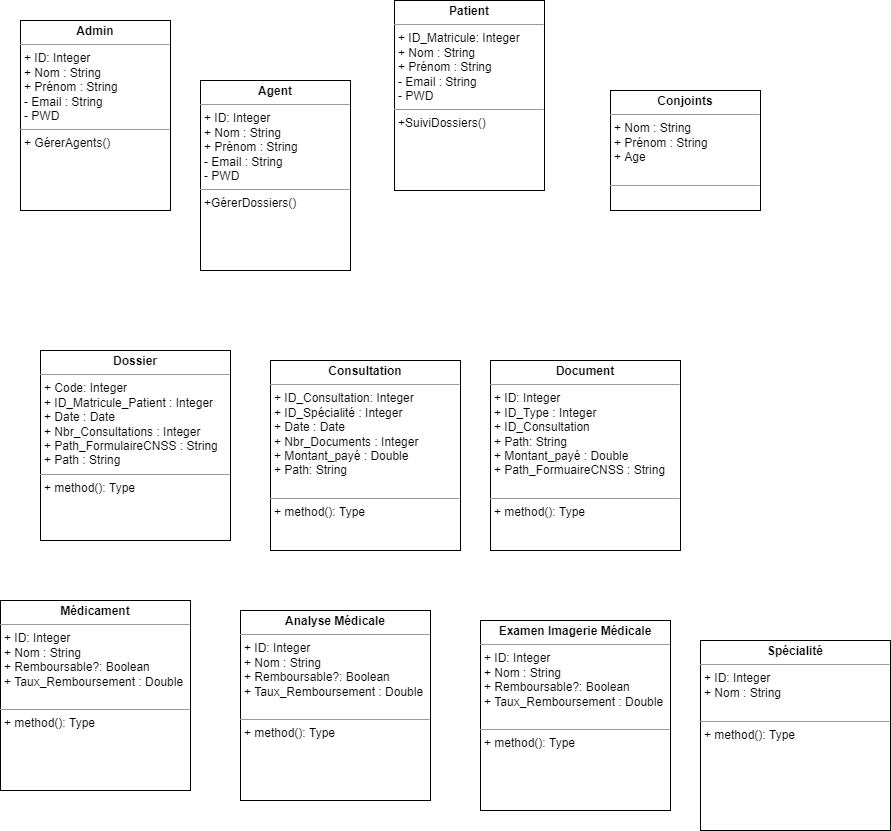

The diagram above was exported from draw.io. Its source (the exported page's mxGraphModel, read from the mxfile embedded in the PNG):
<mxGraphModel dx="1199" dy="742" grid="1" gridSize="10" guides="1" tooltips="1" connect="1" arrows="1" fold="1" page="1" pageScale="1" pageWidth="827" pageHeight="1169" math="0" shadow="0">
  <root>
    <mxCell id="0" />
    <mxCell id="1" parent="0" />
    <mxCell id="5" value="&lt;p style=&quot;margin: 0px ; margin-top: 4px ; text-align: center&quot;&gt;&lt;b&gt;Agent&lt;/b&gt;&lt;/p&gt;&lt;hr size=&quot;1&quot;&gt;&lt;p style=&quot;margin: 0px ; margin-left: 4px&quot;&gt;+ ID: Integer&lt;/p&gt;&lt;p style=&quot;margin: 0px ; margin-left: 4px&quot;&gt;+ Nom : String&lt;br&gt;&lt;/p&gt;&lt;p style=&quot;margin: 0px ; margin-left: 4px&quot;&gt;+ Prénom : String&amp;nbsp;&lt;/p&gt;&lt;p style=&quot;margin: 0px ; margin-left: 4px&quot;&gt;- Email : String&lt;/p&gt;&lt;p style=&quot;margin: 0px ; margin-left: 4px&quot;&gt;- PWD&lt;/p&gt;&lt;hr size=&quot;1&quot;&gt;&lt;p style=&quot;margin: 0px ; margin-left: 4px&quot;&gt;+GérerDossiers()&lt;/p&gt;" style="verticalAlign=top;align=left;overflow=fill;fontSize=12;fontFamily=Helvetica;html=1;" vertex="1" parent="1">
      <mxGeometry x="220" y="240" width="150" height="190" as="geometry" />
    </mxCell>
    <mxCell id="7" value="&lt;p style=&quot;margin: 0px ; margin-top: 4px ; text-align: center&quot;&gt;&lt;b&gt;Patient&lt;/b&gt;&lt;/p&gt;&lt;hr size=&quot;1&quot;&gt;&lt;p style=&quot;margin: 0px ; margin-left: 4px&quot;&gt;+ ID_Matricule: Integer&lt;/p&gt;&lt;p style=&quot;margin: 0px ; margin-left: 4px&quot;&gt;+ Nom : String&lt;br&gt;&lt;/p&gt;&lt;p style=&quot;margin: 0px ; margin-left: 4px&quot;&gt;+ Prénom : String&amp;nbsp;&lt;/p&gt;&lt;p style=&quot;margin: 0px ; margin-left: 4px&quot;&gt;- Email : String&lt;/p&gt;&lt;p style=&quot;margin: 0px ; margin-left: 4px&quot;&gt;- PWD&lt;/p&gt;&lt;hr size=&quot;1&quot;&gt;&lt;p style=&quot;margin: 0px ; margin-left: 4px&quot;&gt;+SuiviDossiers()&lt;/p&gt;" style="verticalAlign=top;align=left;overflow=fill;fontSize=12;fontFamily=Helvetica;html=1;" vertex="1" parent="1">
      <mxGeometry x="414" y="160" width="150" height="190" as="geometry" />
    </mxCell>
    <mxCell id="8" value="&lt;p style=&quot;margin: 0px ; margin-top: 4px ; text-align: center&quot;&gt;&lt;b&gt;Conjoints&lt;/b&gt;&lt;/p&gt;&lt;hr size=&quot;1&quot;&gt;&lt;p style=&quot;margin: 0px ; margin-left: 4px&quot;&gt;&lt;span&gt;+ Nom : String&lt;/span&gt;&lt;br&gt;&lt;/p&gt;&lt;p style=&quot;margin: 0px ; margin-left: 4px&quot;&gt;+ Prénom : String&amp;nbsp;&lt;/p&gt;&lt;p style=&quot;margin: 0px ; margin-left: 4px&quot;&gt;+ Age&lt;/p&gt;&lt;p style=&quot;margin: 0px ; margin-left: 4px&quot;&gt;&lt;br&gt;&lt;/p&gt;&lt;hr size=&quot;1&quot;&gt;&lt;p style=&quot;margin: 0px ; margin-left: 4px&quot;&gt;&lt;br&gt;&lt;/p&gt;" style="verticalAlign=top;align=left;overflow=fill;fontSize=12;fontFamily=Helvetica;html=1;" vertex="1" parent="1">
      <mxGeometry x="630" y="250" width="150" height="120" as="geometry" />
    </mxCell>
    <mxCell id="9" value="&lt;p style=&quot;margin: 0px ; margin-top: 4px ; text-align: center&quot;&gt;&lt;b&gt;Dossier&lt;/b&gt;&lt;/p&gt;&lt;hr size=&quot;1&quot;&gt;&lt;p style=&quot;margin: 0px ; margin-left: 4px&quot;&gt;+ Code: Integer&lt;/p&gt;&lt;p style=&quot;margin: 0px ; margin-left: 4px&quot;&gt;+ ID_Matricule_Patient : Integer&lt;/p&gt;&lt;p style=&quot;margin: 0px ; margin-left: 4px&quot;&gt;+ Date : Date&lt;/p&gt;&lt;p style=&quot;margin: 0px ; margin-left: 4px&quot;&gt;+ Nbr_Consultations : Integer&lt;br&gt;&lt;/p&gt;&lt;p style=&quot;margin: 0px ; margin-left: 4px&quot;&gt;+ Path_FormulaireCNSS : String&lt;/p&gt;&lt;p style=&quot;margin: 0px ; margin-left: 4px&quot;&gt;+ Path : String&lt;/p&gt;&lt;hr size=&quot;1&quot;&gt;&lt;p style=&quot;margin: 0px ; margin-left: 4px&quot;&gt;+ method(): Type&lt;/p&gt;" style="verticalAlign=top;align=left;overflow=fill;fontSize=12;fontFamily=Helvetica;html=1;" vertex="1" parent="1">
      <mxGeometry x="60" y="510" width="190" height="190" as="geometry" />
    </mxCell>
    <mxCell id="10" value="&lt;p style=&quot;margin: 0px ; margin-top: 4px ; text-align: center&quot;&gt;&lt;b&gt;Document&lt;/b&gt;&lt;/p&gt;&lt;hr size=&quot;1&quot;&gt;&lt;p style=&quot;margin: 0px ; margin-left: 4px&quot;&gt;+ ID: Integer&lt;/p&gt;&lt;p style=&quot;margin: 0px ; margin-left: 4px&quot;&gt;+ ID_Type : Integer&lt;/p&gt;&lt;p style=&quot;margin: 0px ; margin-left: 4px&quot;&gt;+ ID_Consultation&lt;/p&gt;&lt;p style=&quot;margin: 0px ; margin-left: 4px&quot;&gt;+ Path: String&lt;/p&gt;&lt;p style=&quot;margin: 0px ; margin-left: 4px&quot;&gt;+ Montant_payé : Double&lt;br&gt;&lt;/p&gt;&lt;p style=&quot;margin: 0px ; margin-left: 4px&quot;&gt;+ Path_FormuaireCNSS : String&lt;/p&gt;&lt;p style=&quot;margin: 0px ; margin-left: 4px&quot;&gt;&lt;br&gt;&lt;/p&gt;&lt;hr size=&quot;1&quot;&gt;&lt;p style=&quot;margin: 0px ; margin-left: 4px&quot;&gt;+ method(): Type&lt;/p&gt;" style="verticalAlign=top;align=left;overflow=fill;fontSize=12;fontFamily=Helvetica;html=1;" vertex="1" parent="1">
      <mxGeometry x="510" y="520" width="190" height="190" as="geometry" />
    </mxCell>
    <mxCell id="11" value="&lt;p style=&quot;margin: 0px ; margin-top: 4px ; text-align: center&quot;&gt;&lt;b&gt;Consultation&lt;/b&gt;&lt;/p&gt;&lt;hr size=&quot;1&quot;&gt;&lt;p style=&quot;margin: 0px ; margin-left: 4px&quot;&gt;+ ID_Consultation: Integer&lt;/p&gt;&lt;p style=&quot;margin: 0px ; margin-left: 4px&quot;&gt;+ ID_Spécialité : Integer&lt;/p&gt;&lt;p style=&quot;margin: 0px ; margin-left: 4px&quot;&gt;+ Date : Date&lt;br&gt;&lt;/p&gt;&lt;p style=&quot;margin: 0px ; margin-left: 4px&quot;&gt;+ Nbr_Documents : Integer&lt;/p&gt;&lt;p style=&quot;margin: 0px ; margin-left: 4px&quot;&gt;+ Montant_payé : Double&lt;br&gt;&lt;/p&gt;&lt;p style=&quot;margin: 0px ; margin-left: 4px&quot;&gt;+ Path: String&lt;/p&gt;&lt;p style=&quot;margin: 0px ; margin-left: 4px&quot;&gt;&lt;br&gt;&lt;/p&gt;&lt;hr size=&quot;1&quot;&gt;&lt;p style=&quot;margin: 0px ; margin-left: 4px&quot;&gt;+ method(): Type&lt;/p&gt;" style="verticalAlign=top;align=left;overflow=fill;fontSize=12;fontFamily=Helvetica;html=1;" vertex="1" parent="1">
      <mxGeometry x="290" y="520" width="190" height="190" as="geometry" />
    </mxCell>
    <mxCell id="12" value="&lt;p style=&quot;margin: 0px ; margin-top: 4px ; text-align: center&quot;&gt;&lt;b&gt;Médicament&lt;/b&gt;&lt;/p&gt;&lt;hr size=&quot;1&quot;&gt;&lt;p style=&quot;margin: 0px ; margin-left: 4px&quot;&gt;+ ID: Integer&lt;/p&gt;&lt;p style=&quot;margin: 0px ; margin-left: 4px&quot;&gt;+ Nom : String&lt;/p&gt;&lt;p style=&quot;margin: 0px ; margin-left: 4px&quot;&gt;+ Remboursable?: Boolean&lt;/p&gt;&lt;p style=&quot;margin: 0px ; margin-left: 4px&quot;&gt;+ Taux_Remboursement : Double&lt;/p&gt;&lt;p style=&quot;margin: 0px ; margin-left: 4px&quot;&gt;&lt;br&gt;&lt;/p&gt;&lt;hr size=&quot;1&quot;&gt;&lt;p style=&quot;margin: 0px ; margin-left: 4px&quot;&gt;+ method(): Type&lt;/p&gt;" style="verticalAlign=top;align=left;overflow=fill;fontSize=12;fontFamily=Helvetica;html=1;" vertex="1" parent="1">
      <mxGeometry x="20" y="760" width="190" height="190" as="geometry" />
    </mxCell>
    <mxCell id="13" value="&lt;p style=&quot;margin: 0px ; margin-top: 4px ; text-align: center&quot;&gt;&lt;b&gt;Analyse Médicale&lt;/b&gt;&lt;/p&gt;&lt;hr size=&quot;1&quot;&gt;&lt;p style=&quot;margin: 0px 0px 0px 4px&quot;&gt;+ ID: Integer&lt;/p&gt;&lt;p style=&quot;margin: 0px 0px 0px 4px&quot;&gt;+ Nom : String&lt;/p&gt;&lt;p style=&quot;margin: 0px 0px 0px 4px&quot;&gt;+ Remboursable?: Boolean&lt;/p&gt;&lt;p style=&quot;margin: 0px 0px 0px 4px&quot;&gt;+ Taux_Remboursement : Double&lt;/p&gt;&lt;p style=&quot;margin: 0px ; margin-left: 4px&quot;&gt;&lt;br&gt;&lt;/p&gt;&lt;hr size=&quot;1&quot;&gt;&lt;p style=&quot;margin: 0px ; margin-left: 4px&quot;&gt;+ method(): Type&lt;/p&gt;" style="verticalAlign=top;align=left;overflow=fill;fontSize=12;fontFamily=Helvetica;html=1;" vertex="1" parent="1">
      <mxGeometry x="260" y="770" width="190" height="190" as="geometry" />
    </mxCell>
    <mxCell id="15" value="&lt;p style=&quot;margin: 0px ; margin-top: 4px ; text-align: center&quot;&gt;&lt;b&gt;Examen Imagerie Médicale&lt;/b&gt;&lt;/p&gt;&lt;hr size=&quot;1&quot;&gt;&lt;p style=&quot;margin: 0px 0px 0px 4px&quot;&gt;+ ID: Integer&lt;/p&gt;&lt;p style=&quot;margin: 0px 0px 0px 4px&quot;&gt;+ Nom : String&lt;/p&gt;&lt;p style=&quot;margin: 0px 0px 0px 4px&quot;&gt;+ Remboursable?: Boolean&lt;/p&gt;&lt;p style=&quot;margin: 0px 0px 0px 4px&quot;&gt;+ Taux_Remboursement : Double&lt;/p&gt;&lt;p style=&quot;margin: 0px ; margin-left: 4px&quot;&gt;&lt;br&gt;&lt;/p&gt;&lt;hr size=&quot;1&quot;&gt;&lt;p style=&quot;margin: 0px ; margin-left: 4px&quot;&gt;+ method(): Type&lt;/p&gt;" style="verticalAlign=top;align=left;overflow=fill;fontSize=12;fontFamily=Helvetica;html=1;" vertex="1" parent="1">
      <mxGeometry x="500" y="780" width="190" height="190" as="geometry" />
    </mxCell>
    <mxCell id="16" value="&lt;p style=&quot;margin: 0px ; margin-top: 4px ; text-align: center&quot;&gt;&lt;b&gt;Spécialité&lt;/b&gt;&lt;/p&gt;&lt;hr size=&quot;1&quot;&gt;&lt;p style=&quot;margin: 0px 0px 0px 4px&quot;&gt;+ ID: Integer&lt;/p&gt;&lt;p style=&quot;margin: 0px 0px 0px 4px&quot;&gt;+ Nom : String&lt;/p&gt;&lt;p style=&quot;margin: 0px 0px 0px 4px&quot;&gt;&lt;br&gt;&lt;/p&gt;&lt;hr size=&quot;1&quot;&gt;&lt;p style=&quot;margin: 0px ; margin-left: 4px&quot;&gt;+ method(): Type&lt;/p&gt;" style="verticalAlign=top;align=left;overflow=fill;fontSize=12;fontFamily=Helvetica;html=1;" vertex="1" parent="1">
      <mxGeometry x="720" y="800" width="190" height="190" as="geometry" />
    </mxCell>
    <mxCell id="17" value="&lt;p style=&quot;margin: 0px ; margin-top: 4px ; text-align: center&quot;&gt;&lt;b&gt;Admin&lt;/b&gt;&lt;/p&gt;&lt;hr size=&quot;1&quot;&gt;&lt;p style=&quot;margin: 0px ; margin-left: 4px&quot;&gt;+ ID: Integer&lt;/p&gt;&lt;p style=&quot;margin: 0px ; margin-left: 4px&quot;&gt;+ Nom : String&lt;br&gt;&lt;/p&gt;&lt;p style=&quot;margin: 0px ; margin-left: 4px&quot;&gt;+ Prénom : String&amp;nbsp;&lt;/p&gt;&lt;p style=&quot;margin: 0px ; margin-left: 4px&quot;&gt;- Email : String&lt;/p&gt;&lt;p style=&quot;margin: 0px ; margin-left: 4px&quot;&gt;- PWD&lt;/p&gt;&lt;hr size=&quot;1&quot;&gt;&lt;p style=&quot;margin: 0px ; margin-left: 4px&quot;&gt;+ GérerAgents()&lt;/p&gt;" style="verticalAlign=top;align=left;overflow=fill;fontSize=12;fontFamily=Helvetica;html=1;" vertex="1" parent="1">
      <mxGeometry x="40" y="180" width="150" height="190" as="geometry" />
    </mxCell>
  </root>
</mxGraphModel>